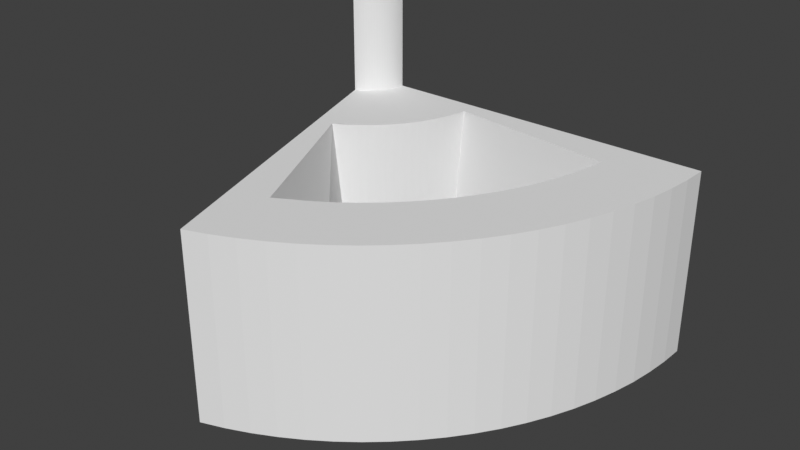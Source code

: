 # Source: toy_car_wheel.blend  (saved by Blender 2.93.21; exported with 4.5.12 LTS)
import bpy
from mathutils import Matrix  # noqa: F401  (used for matrix-valued properties, if any)

bpy.ops.wm.read_factory_settings(use_empty=True)
scene = bpy.context.scene
scene.name = 'Scene'

# ---- collections
col_collection = bpy.data.collections.new('Collection'); scene.collection.children.link(col_collection)

# ---- world
world_world = bpy.data.worlds.new('World'); scene.world = world_world
world_world.use_nodes = True; world_world.node_tree.nodes.clear()
_N = world_world.node_tree.nodes; _L = world_world.node_tree.links
n0 = _N.new('ShaderNodeOutputWorld'); n0.name = 'World Output'; n0.location = (300, 300)
n1 = _N.new('ShaderNodeBackground'); n1.name = 'Background'; n1.location = (10, 300)
n1.inputs[0].default_value = (0.05088, 0.05088, 0.05088, 1.0)
_L.new(n1.outputs[0], n0.inputs[0])
n0.is_active_output = True
world_world.color = (0.05088, 0.05088, 0.05088)
world_world.use_sun_shadow = False
world_world.sun_shadow_jitter_overblur = 0.0

# ---- meshes
me_cylinder = bpy.data.meshes.new('Cylinder')
me_cylinder.from_pydata([(2.25, 0.0, 9.8), (2.246, -0.1413, 9.8), (1.198, -0.07535, 9.8), (2.232, -0.282, 9.8), (19.84, -2.507, 9.8), (7.143, -0.9024, 9.8), (2.21, -0.4216, 9.8), (15.81, -3.017, 9.8), (2.179, -0.5596, 9.8), (15.59, -4.004, 9.8), (19.37, -4.974, 9.8), (6.974, -1.791, 9.8), (1.141, -0.3708, 9.8), (19.02, -6.18, 9.8), (2.092, -0.8283, 9.8), (1.116, -0.4417, 9.8), (6.694, -2.65, 9.8), (2.036, -0.958, 9.8), (1.086, -0.5109, 9.8), (6.309, -3.469, 9.8), (13.59, -8.627, 9.8), (1.82, -1.323, 9.8), (13.03, -9.463, 9.8), (0.8748, -0.8215, 9.8), (11.74, -11.02, 9.8), (14.58, -13.69, 9.8), (0.8215, -0.8748, 9.8), (4.929, -5.249, 9.8), (1.434, -1.734, 9.8), (10.26, -12.41, 9.8), (12.75, -15.41, 9.8), (4.589, -5.548, 9.8), (1.323, -1.82, 9.8), (0.7053, -0.9708, 9.8), (9.463, -13.03, 9.8), (11.76, -16.18, 9.8), (0.643, -1.013, 9.8), (8.627, -13.59, 9.8), (3.858, -6.079, 9.8), (1.084, -1.972, 9.8), (7.756, -14.11, 9.8), (0.958, -2.036, 9.8), (3.066, -6.515, 9.8), (0.4417, -1.116, 9.8), (5.927, -14.97, 9.8), (7.362, -18.6, 9.8), (0.6953, -2.14, 9.8), (0.3708, -1.141, 9.8), (4.975, -15.31, 9.8), (6.18, -19.02, 9.8), (2.225, -6.848, 9.8), (2.25, 1.311e-06, 0.0), (20.0, 1.311e-06, 0.0), (16.1, 1.311e-06, 0.0), (7.2, 1.311e-06, 0.0), (2.246, -0.1413, 0.0), (1.198, -0.07535, 0.0), (19.96, -1.256, 0.0), (16.07, -1.011, 0.0), (1.191, -0.1504, 0.0), (19.84, -2.507, 0.0), (7.143, -0.9024, 0.0), (2.21, -0.4216, 0.0), (15.81, -3.017, 0.0), (7.072, -1.349, 0.0), (2.179, -0.5596, 0.0), (6.974, -1.791, 0.0), (19.02, -6.18, -2.861e-06), (2.092, -0.8283, 0.0), (2.036, -0.958, 0.0), (14.57, -6.855, -1.907e-06), (1.972, -1.084, 0.0), (17.53, -9.635, -1.907e-06), (14.11, -7.756, -1.907e-06), (6.309, -3.469, -9.537e-07), (16.89, -10.72, -1.907e-06), (13.59, -8.627, -1.907e-06), (6.079, -3.858, -9.537e-07), (0.9708, -0.7053, 0.0), (16.18, -11.76, -1.907e-06), (13.03, -9.463, -1.907e-06), (0.9246, -0.7649, 0.0), (12.41, -10.26, -1.907e-06), (5.548, -4.589, -9.537e-07), (1.64, -1.54, 0.0), (0.8748, -0.8215, 0.0), (11.74, -11.02, -1.907e-06), (13.69, -14.58, -4.768e-06), (11.02, -11.74, -1.907e-06), (1.434, -1.734, 0.0), (10.26, -12.41, -1.907e-06), (0.7053, -0.9708, 0.0), (9.463, -13.03, -1.907e-06), (4.232, -5.825, -2.861e-06), (0.643, -1.013, 0.0), (0.5781, -1.052, 0.0), (9.635, -17.53, -5.722e-06), (7.756, -14.11, -4.768e-06), (0.8283, -2.092, 0.0), (4.975, -15.31, -4.768e-06), (2.225, -6.848, -1.907e-06), (1.2, 0.0, 9.8), (20.0, 0.0, 9.8), (16.1, 0.0, 9.8), (7.2, 0.0, 9.8), (7.186, -0.4521, 9.8), (16.07, -1.011, 9.8), (19.96, -1.256, 9.8), (1.191, -0.1504, 9.8), (15.97, -2.018, 9.8), (7.072, -1.349, 9.8), (1.179, -0.2249, 9.8), (19.65, -3.748, 9.8), (1.162, -0.2984, 9.8), (15.31, -4.975, 9.8), (6.848, -2.225, 9.8), (2.14, -0.6953, 9.8), (14.97, -5.927, 9.8), (18.6, -7.362, 9.8), (6.515, -3.066, 9.8), (14.57, -6.855, 9.8), (18.1, -8.516, 9.8), (14.11, -7.756, 9.8), (17.53, -9.635, 9.8), (1.972, -1.084, 9.8), (1.052, -0.5781, 9.8), (6.079, -3.858, 9.8), (16.89, -10.72, 9.8), (1.9, -1.206, 9.8), (1.013, -0.643, 9.8), (0.9708, -0.7053, 9.8), (5.825, -4.232, 9.8), (16.18, -11.76, 9.8), (5.548, -4.589, 9.8), (1.734, -1.434, 9.8), (0.9246, -0.7649, 9.8), (12.41, -10.26, 9.8), (15.41, -12.75, 9.8), (5.249, -4.929, 9.8), (1.64, -1.54, 9.8), (1.54, -1.64, 9.8), (11.02, -11.74, 9.8), (13.69, -14.58, 9.8), (0.7649, -0.9246, 9.8), (4.232, -5.825, 9.8), (10.72, -16.89, 9.8), (1.206, -1.9, 9.8), (3.469, -6.309, 9.8), (9.635, -17.53, 9.8), (0.5781, -1.052, 9.8), (6.855, -14.57, 9.8), (8.516, -18.1, 9.8), (0.5109, -1.086, 9.8), (2.65, -6.694, 9.8), (0.8283, -2.092, 9.8), (1.2, 1.311e-06, 0.0), (7.186, -0.4521, 0.0), (2.232, -0.282, 0.0), (15.97, -2.018, 0.0), (1.179, -0.2249, 0.0), (19.65, -3.748, -9.537e-07), (19.37, -4.974, -9.537e-07), (15.59, -4.004, 0.0), (1.162, -0.2984, 0.0), (15.31, -4.975, -9.537e-07), (6.848, -2.225, 0.0), (2.14, -0.6953, 0.0), (1.141, -0.3708, 0.0), (6.694, -2.65, 0.0), (14.97, -5.927, -2.861e-06), (18.6, -7.362, -1.907e-06), (1.116, -0.4417, 0.0), (6.515, -3.066, 0.0), (18.1, -8.516, -1.907e-06), (1.086, -0.5109, 0.0), (1.052, -0.5781, 0.0), (1.9, -1.206, 0.0), (1.013, -0.643, 0.0), (1.82, -1.323, 0.0), (5.825, -4.232, -9.537e-07), (1.734, -1.434, 0.0), (15.41, -12.75, -1.907e-06), (5.249, -4.929, -9.537e-07), (14.58, -13.69, -4.768e-06), (4.929, -5.249, -9.537e-07), (1.54, -1.64, 0.0), (0.8215, -0.8748, 0.0), (4.589, -5.548, -2.861e-06), (0.7649, -0.9246, 0.0), (12.75, -15.41, -4.768e-06), (1.323, -1.82, 0.0), (11.76, -16.18, -3.815e-06), (10.72, -16.89, -5.722e-06), (8.627, -13.59, -4.768e-06), (1.206, -1.9, 0.0), (3.858, -6.079, -2.861e-06), (3.469, -6.309, -2.861e-06), (1.084, -1.972, 0.0), (3.066, -6.515, -2.861e-06), (6.855, -14.57, -4.768e-06), (8.516, -18.1, -5.722e-06), (0.958, -2.036, 0.0), (0.5109, -1.086, 0.0), (2.65, -6.694, -2.861e-06), (5.927, -14.97, -4.768e-06), (7.362, -18.6, -5.722e-06), (0.4417, -1.116, 0.0), (0.6953, -2.14, 0.0), (0.3708, -1.141, 0.0), (6.18, -19.02, -5.722e-06), (1.052, -0.5781, 15.0), (1.013, -0.643, 15.0), (2.246, -0.1413, 15.0), (2.25, 0.0, 15.0), (1.9, -1.206, 15.0), (1.972, -1.084, 15.0), (2.232, -0.282, 15.0), (2.21, -0.4216, 15.0), (2.179, -0.5596, 15.0), (1.141, -0.3708, 15.0), (1.116, -0.4417, 15.0), (2.036, -0.958, 15.0), (2.092, -0.8283, 15.0), (1.086, -0.5109, 15.0), (0.8748, -0.8215, 15.0), (0.8215, -0.8748, 15.0), (1.323, -1.82, 15.0), (1.434, -1.734, 15.0), (0.7053, -0.9708, 15.0), (0.643, -1.013, 15.0), (0.958, -2.036, 15.0), (1.084, -1.972, 15.0), (0.9708, -0.7053, 15.0), (0.6953, -2.14, 15.0), (0.3708, -1.141, 15.0), (0.4417, -1.116, 15.0), (1.64, -1.54, 15.0), (1.734, -1.434, 15.0), (1.179, -0.2249, 15.0), (1.162, -0.2984, 15.0), (1.54, -1.64, 15.0), (1.191, -0.1504, 15.0), (0.9246, -0.7649, 15.0), (0.5781, -1.052, 15.0), (0.5109, -1.086, 15.0), (1.2, 0.0, 15.0), (1.198, -0.07535, 15.0), (1.206, -1.9, 15.0), (2.14, -0.6953, 15.0), (1.82, -1.323, 15.0), (0.7649, -0.9246, 15.0), (0.8283, -2.092, 15.0), (0.0, 0.0, 9.8), (0.0, 0.0, 0.0)], [], [(80, 22, 136, 82), (129, 130, 252), (85, 81, 253), (20, 76, 73, 122), (193, 195, 42, 150), (177, 175, 253), (102, 103, 106, 109, 7, 9, 10, 112, 4, 107), (51, 55, 157, 62, 65, 66, 64, 61, 156, 54), (13, 10, 161, 67), (123, 121, 173, 72), (137, 132, 79, 181), (23, 26, 252), (78, 177, 253), (30, 142, 87, 189), (175, 174, 253), (10, 112, 160, 161), (49, 45, 205, 209), (91, 188, 253), (107, 102, 52, 57), (148, 145, 192, 96), (4, 107, 57, 60), (159, 59, 253), (35, 30, 189, 191), (109, 106, 103, 104, 105, 5), (151, 148, 96, 200), (174, 171, 253), (146, 38, 147, 42, 153, 50, 46, 154, 41, 39), (6, 3, 216, 217), (0, 104, 105, 5, 110, 11, 8, 6, 3, 1), (51, 55, 157, 62, 65, 166, 68, 69, 71, 176, 178, 180, 84, 185, 89, 190, 194, 197, 201, 98, 207, 208, 206, 202, 95, 94, 91, 188, 186, 85, 81, 78, 177, 175, 174, 171, 167, 163, 159, 59, 56, 155), (132, 127, 75, 79), (73, 70, 120, 122), (65, 66, 165, 168, 172, 74, 77, 179, 83, 182, 184, 187, 93, 195, 194, 190, 89, 185, 84, 180, 178, 176, 71, 69, 68, 166), (121, 118, 170, 173), (131, 179, 77, 126), (52, 53, 58, 158, 63, 162, 161, 160, 60, 57), (86, 24, 141, 88), (19, 74, 172, 119), (145, 148, 151, 45, 49, 48, 44, 150, 40, 37), (194, 197, 201, 98, 207, 100, 203, 198, 196, 195), (142, 25, 183, 87), (193, 97, 199, 204, 99, 100, 203, 198, 196, 195), (161, 67, 170, 173, 72, 75, 79, 181, 183, 87, 189, 191, 192, 193, 92, 90, 88, 86, 82, 80, 76, 73, 70, 169, 164, 162), (53, 54, 156, 61, 64, 66, 162, 63, 158, 58), (120, 70, 169, 117), (18, 125, 252), (192, 193, 97, 199, 204, 99, 209, 205, 200, 96), (169, 164, 114, 117), (165, 66, 11, 115), (130, 135, 252), (38, 195, 93, 144), (2, 108, 252), (144, 93, 187, 31), (112, 4, 60, 160), (45, 151, 200, 205), (187, 184, 27, 31), (92, 34, 37, 193), (8, 116, 14, 17, 124, 128, 21, 134, 139, 140, 28, 32, 146, 38, 144, 31, 27, 138, 133, 131, 126, 19, 119, 16, 115, 11), (184, 182, 138, 27), (81, 78, 253), (164, 162, 9, 114), (145, 35, 191, 192), (133, 83, 179, 131), (113, 12, 252), (24, 86, 82, 136), (118, 13, 67, 170), (149, 152, 252), (126, 77, 74, 19), (208, 206, 253), (16, 168, 165, 115), (182, 83, 133, 138), (10, 13, 118, 121, 123, 127, 132, 137, 25, 142, 30, 35, 145, 37, 34, 29, 141, 24, 136, 22, 20, 122, 120, 117, 114, 9), (141, 29, 90, 88), (127, 123, 72, 75), (172, 168, 16, 119), (36, 149, 252), (25, 137, 181, 183), (95, 94, 253), (76, 80, 22, 20), (29, 90, 92, 34), (42, 147, 38, 195), (153, 42, 150, 44, 48, 50), (7, 109, 162, 9), (37, 40, 150, 193), (110, 5, 66, 11), (66, 5, 109, 162), (213, 245, 246, 241, 238, 239, 219, 220, 223, 210, 211, 232, 242, 224, 225, 250, 228, 229, 243, 244, 235, 234, 233, 251, 230, 231, 247, 226, 227, 240, 236, 237, 249, 214, 215, 221, 222, 248, 218, 217, 216, 212), (23, 26, 225, 224), (129, 130, 232, 211), (28, 140, 240, 227), (14, 116, 248, 222), (154, 41, 230, 251), (47, 46, 233, 234), (26, 143, 250, 225), (124, 17, 221, 215), (152, 43, 235, 244), (111, 113, 239, 238), (0, 101, 245, 213), (32, 28, 227, 226), (8, 6, 217, 218), (46, 154, 251, 233), (21, 128, 214, 249), (143, 33, 228, 250), (134, 21, 249, 237), (12, 15, 220, 219), (101, 2, 246, 245), (108, 111, 238, 241), (17, 14, 222, 221), (43, 47, 234, 235), (125, 129, 211, 210), (33, 36, 229, 228), (135, 23, 224, 242), (15, 18, 223, 220), (39, 146, 247, 231), (1, 0, 213, 212), (146, 32, 226, 247), (116, 8, 218, 248), (36, 149, 243, 229), (140, 139, 236, 240), (128, 124, 215, 214), (149, 152, 244, 243), (113, 12, 219, 239), (3, 1, 212, 216), (2, 108, 241, 246), (130, 135, 242, 232), (18, 125, 210, 223), (139, 134, 237, 236), (41, 39, 231, 230), (26, 143, 252), (152, 43, 252), (163, 159, 253), (111, 113, 252), (59, 56, 253), (167, 163, 253), (143, 33, 252), (202, 95, 253), (188, 186, 253), (91, 94, 253), (12, 15, 252), (186, 85, 253), (206, 202, 253), (101, 2, 252), (56, 155, 253), (108, 111, 252), (43, 47, 252), (125, 129, 252), (36, 33, 252), (135, 23, 252), (15, 18, 252), (171, 167, 253)])
_uv = me_cylinder.uv_layers.new(name='UVMap')
_uv.uv.foreach_set('vector', [0.0, 0.0, 0.0, 0.0, 0.0, 0.0, 0.0, 0.0, 0.0, 0.0, 0.0, 0.0, 0.0, 0.0, 0.0, 0.0, 0.0, 0.0, 0.0, 0.0, 0.0, 0.0, 0.0, 0.0, 0.0, 0.0, 0.0, 0.0, 0.0, 0.0, 0.0, 0.0, 0.0, 0.0, 0.0, 0.0, 0.0, 0.0, 0.0, 0.0, 0.0, 0.0, 0.0, 0.0, 0.0, 0.0, 0.0, 0.0, 0.0, 0.0, 0.0, 0.0, 0.0, 0.0, 0.0, 0.0, 0.0, 0.0, 0.0, 0.0, 0.0, 0.0, 0.0, 0.0, 0.0, 0.0, 0.0, 0.0, 0.0, 0.0, 0.0, 0.0, 0.0, 0.0, 0.0, 0.0, 0.0, 0.0, 0.0, 0.0, 0.0, 0.0, 0.0, 0.0, 0.0, 0.0, 0.0, 0.0, 0.0, 0.0, 0.0, 0.0, 0.0, 0.0, 0.0, 0.0, 0.0, 0.0, 0.0, 0.0, 0.0, 0.0, 0.0, 0.0, 0.0, 0.0, 0.0, 0.0, 0.0, 0.0, 0.0, 0.0, 0.0, 0.0, 0.0, 0.0, 0.0, 0.0, 0.0, 0.0, 0.0, 0.0, 0.0, 0.0, 0.0, 0.0, 0.0, 0.0, 0.0, 0.0, 0.0, 0.0, 0.0, 0.0, 0.0, 0.0, 0.0, 0.0, 0.0, 0.0, 0.0, 0.0, 0.0, 0.0, 0.0, 0.0, 0.0, 0.0, 0.0, 0.0, 0.0, 0.0, 0.0, 0.0, 0.0, 0.0, 0.0, 0.0, 0.0, 0.0, 0.0, 0.0, 0.0, 0.0, 0.0, 0.0, 0.0, 0.0, 0.0, 0.0, 0.0, 0.0, 0.0, 0.0, 0.0, 0.0, 0.0, 0.0, 0.0, 0.0, 0.0, 0.0, 0.0, 0.0, 0.0, 0.0, 0.0, 0.0, 0.0, 0.0, 0.0, 0.0, 0.0, 0.0, 0.0, 0.0, 0.0, 0.0, 0.0, 0.0, 0.0, 0.0, 0.0, 0.0, 0.0, 0.0, 0.0, 0.0, 0.0, 0.0, 0.0, 0.0, 0.0, 0.0, 0.0, 0.0, 0.0, 0.0, 0.0, 0.0, 0.0, 0.0, 0.0, 0.0, 0.0, 0.0, 0.0, 0.0, 0.0, 0.0, 0.0, 0.0, 0.0, 0.0, 0.0, 0.0, 0.0, 0.0, 0.0, 0.0, 0.0, 0.0, 0.0, 0.0, 0.0, 0.0, 0.0, 0.0, 0.0, 0.0, 0.0, 0.0, 0.0, 0.0, 0.0, 0.0, 0.0, 0.0, 0.0, 0.0, 0.0, 0.0, 0.0, 0.0, 0.0, 0.0, 0.0, 0.0, 0.0, 0.0, 0.0, 0.0, 0.0, 0.0, 0.0, 0.0, 0.0, 0.0, 0.0, 0.0, 0.0, 0.0, 0.0, 0.0, 0.0, 0.0, 0.0, 0.0, 0.0, 0.0, 0.0, 0.0, 0.0, 0.0, 0.0, 0.0, 0.0, 0.0, 0.0, 0.0, 0.0, 0.0, 0.0, 0.0, 0.0, 0.0, 0.0, 0.0, 0.0, 0.0, 0.0, 0.0, 0.0, 0.0, 0.0, 0.0, 0.0, 0.0, 0.0, 0.0, 0.0, 0.0, 0.0, 0.0, 0.0, 0.0, 0.0, 0.0, 0.0, 0.0, 0.0, 0.0, 0.0, 0.0, 0.0, 0.0, 0.0, 0.0, 0.0, 0.0, 0.0, 0.0, 0.0, 0.0, 0.0, 0.0, 0.0, 0.0, 0.0, 0.0, 0.0, 0.0, 0.0, 0.0, 0.0, 0.0, 0.0, 0.0, 0.0, 0.0, 0.0, 0.0, 0.0, 0.0, 0.0, 0.0, 0.0, 0.0, 0.0, 0.0, 0.0, 0.0, 0.0, 0.0, 0.0, 0.0, 0.0, 0.0, 0.0, 0.0, 0.0, 0.0, 0.0, 0.0, 0.0, 0.0, 0.0, 0.0, 0.0, 0.0, 0.0, 0.0, 0.0, 0.0, 0.0, 0.0, 0.0, 0.0, 0.0, 0.0, 0.0, 0.0, 0.0, 0.0, 0.0, 0.0, 0.0, 0.0, 0.0, 0.0, 0.0, 0.0, 0.0, 0.0, 0.0, 0.0, 0.0, 0.0, 0.0, 0.0, 0.0, 0.0, 0.0, 0.0, 0.0, 0.0, 0.0, 0.0, 0.0, 0.0, 0.0, 0.0, 0.0, 0.0, 0.0, 0.0, 0.0, 0.0, 0.0, 0.0, 0.0, 0.0, 0.0, 0.0, 0.0, 0.0, 0.0, 0.0, 0.0, 0.0, 0.0, 0.0, 0.0, 0.0, 0.0, 0.0, 0.0, 0.0, 0.0, 0.0, 0.0, 0.0, 0.0, 0.0, 0.0, 0.0, 0.0, 0.0, 0.0, 0.0, 0.0, 0.0, 0.0, 0.0, 0.0, 0.0, 0.0, 0.0, 0.0, 0.0, 0.0, 0.0, 0.0, 0.0, 0.0, 0.0, 0.0, 0.0, 0.0, 0.0, 0.0, 0.0, 0.0, 0.0, 0.0, 0.0, 0.0, 0.0, 0.0, 0.0, 0.0, 0.0, 0.0, 0.0, 0.0, 0.0, 0.0, 0.0, 0.0, 0.0, 0.0, 0.0, 0.0, 0.0, 0.0, 0.0, 0.0, 0.0, 0.0, 0.0, 0.0, 0.0, 0.0, 0.0, 0.0, 0.0, 0.0, 0.0, 0.0, 0.0, 0.0, 0.0, 0.0, 0.0, 0.0, 0.0, 0.0, 0.0, 0.0, 0.0, 0.0, 0.0, 0.0, 0.0, 0.0, 0.0, 0.0, 0.0, 0.0, 0.0, 0.0, 0.0, 0.0, 0.0, 0.0, 0.0, 0.0, 0.0, 0.0, 0.0, 0.0, 0.0, 0.0, 0.0, 0.0, 0.0, 0.0, 0.0, 0.0, 0.0, 0.0, 0.0, 0.0, 0.0, 0.0, 0.0, 0.0, 0.0, 0.0, 0.0, 0.0, 0.0, 0.0, 0.0, 0.0, 0.0, 0.0, 0.0, 0.0, 0.0, 0.0, 0.0, 0.0, 0.0, 0.0, 0.0, 0.0, 0.0, 0.0, 0.0, 0.0, 0.0, 0.0, 0.0, 0.0, 0.0, 0.0, 0.0, 0.0, 0.0, 0.0, 0.0, 0.0, 0.0, 0.0, 0.0, 0.0, 0.0, 0.0, 0.0, 0.0, 0.0, 0.0, 0.0, 0.0, 0.0, 0.0, 0.0, 0.0, 0.0, 0.0, 0.0, 0.0, 0.0, 0.0, 0.0, 0.0, 0.0, 0.0, 0.0, 0.0, 0.0, 0.0, 0.0, 0.0, 0.0, 0.0, 0.0, 0.0, 0.0, 0.0, 0.0, 0.0, 0.0, 0.0, 0.0, 0.0, 0.0, 0.0, 0.0, 0.0, 0.0, 0.0, 0.0, 0.0, 0.0, 0.0, 0.0, 0.0, 0.0, 0.0, 0.0, 0.0, 0.0, 0.0, 0.0, 0.0, 0.0, 0.0, 0.0, 0.0, 0.0, 0.0, 0.0, 0.0, 0.0, 0.0, 0.0, 0.0, 0.0, 0.0, 0.0, 0.0, 0.0, 0.0, 0.0, 0.0, 0.0, 0.0, 0.0, 0.0, 0.0, 0.0, 0.0, 0.0, 0.0, 0.0, 0.0, 0.0, 0.0, 0.0, 0.0, 0.0, 0.0, 0.0, 0.0, 0.0, 0.0, 0.0, 0.0, 0.0, 0.0, 0.0, 0.0, 0.0, 0.0, 0.0, 0.0, 0.0, 0.0, 0.0, 0.0, 0.0, 0.0, 0.0, 0.0, 0.0, 0.0, 0.0, 0.0, 0.0, 0.0, 0.0, 0.0, 0.0, 0.0, 0.0, 0.0, 0.0, 0.0, 0.0, 0.0, 0.0, 0.0, 0.0, 0.0, 0.0, 0.0, 0.0, 0.0, 0.0, 0.0, 0.0, 0.0, 0.0, 0.0, 0.0, 0.0, 0.0, 0.0, 0.0, 0.0, 0.0, 0.0, 0.0, 0.0, 0.0, 0.0, 0.0, 0.0, 0.0, 0.0, 0.0, 0.0, 0.0, 0.0, 0.0, 0.0, 0.0, 0.0, 0.0, 0.0, 0.0, 0.0, 0.0, 0.0, 0.0, 0.0, 0.0, 0.0, 0.0, 0.0, 0.0, 0.0, 0.0, 0.0, 0.0, 0.0, 0.0, 0.0, 0.0, 0.0, 0.0, 0.0, 0.0, 0.0, 0.0, 0.0, 0.0, 0.0, 0.0, 0.0, 0.0, 0.0, 0.0, 0.0, 0.0, 0.0, 0.0, 0.0, 0.0, 0.0, 0.0, 0.0, 0.0, 0.0, 0.0, 0.0, 0.0, 0.0, 0.0, 0.0, 0.0, 0.0, 0.0, 0.0, 0.0, 0.0, 0.0, 0.0, 0.0, 0.0, 0.0, 0.0, 0.0, 0.0, 0.0, 0.0, 0.0, 0.0, 0.0, 0.0, 0.0, 0.0, 0.0, 0.0, 0.0, 0.0, 0.0, 0.0, 0.0, 0.0, 0.0, 0.0, 0.0, 0.0, 0.0, 0.0, 0.0, 0.0, 0.0, 0.0, 0.0, 0.0, 0.0, 0.0, 0.0, 0.0, 0.0, 0.0, 0.0, 0.0, 0.0, 0.0, 0.0, 0.0, 0.0, 0.0, 0.0, 0.0, 0.0, 0.0, 0.0, 0.0, 0.0, 0.0, 0.0, 0.0, 0.0, 0.0, 0.0, 0.0, 0.0, 0.0, 0.0, 0.0, 0.0, 0.0, 0.0, 0.0, 0.0, 0.0, 0.0, 0.0, 0.0, 0.0, 0.0, 0.0, 0.0, 0.0, 0.0, 0.0, 0.0, 0.0, 0.0, 0.0, 0.0, 0.0, 0.0, 0.0, 0.0, 0.0, 0.0, 0.0, 0.0, 0.0, 0.0, 0.0, 0.0, 0.0, 0.0, 0.0, 0.0, 0.0, 0.0, 0.0, 0.0, 0.0, 0.0, 0.0, 0.0, 0.0, 0.0, 0.0, 0.0, 0.0, 0.0, 0.0, 0.0, 0.0, 0.0, 0.0, 0.0, 0.0, 0.0, 0.0, 0.0, 0.0, 0.0, 0.0, 0.0, 0.0, 0.0, 0.0, 0.0, 0.0, 0.0, 0.0, 0.0, 0.0, 0.0, 0.0, 0.0, 0.0, 0.0, 0.0, 0.0, 0.0, 0.0, 0.0, 0.0, 0.0, 0.0, 0.0, 0.0, 0.0, 0.0, 0.0, 0.0, 0.0, 0.0, 0.0, 0.0, 0.0, 0.0, 0.0, 0.0, 0.0, 0.0, 0.0, 0.0, 0.0, 0.0, 0.0, 0.0, 0.0, 0.0, 0.0, 0.0, 0.0, 0.0, 0.0, 0.0, 0.0, 0.0, 0.0, 0.0, 0.0, 0.0, 0.0, 0.0, 0.0, 0.0, 0.0, 0.0, 0.0, 0.0, 0.0, 0.0, 0.0, 0.0, 0.0, 0.0, 0.0, 0.0, 0.0, 0.0, 0.0, 0.0, 0.0, 0.0, 0.0, 0.0, 0.0, 0.0, 0.0, 0.0, 0.0, 0.0, 0.0, 0.0, 0.0, 0.0, 0.0, 0.0, 0.0, 0.0, 0.0, 0.0, 0.0, 0.0, 0.0, 0.0, 0.0, 0.0, 0.0, 0.0, 0.0, 0.0, 0.0, 0.0, 0.0, 0.0, 0.0, 0.0, 0.0, 0.0, 0.0, 0.0, 0.0, 0.0, 0.0, 0.0, 0.0, 0.0, 0.0, 0.0, 0.0, 0.0, 0.0, 0.0, 0.0, 0.0, 0.0, 0.0, 0.0, 0.0, 0.0, 0.0, 0.0, 0.0, 0.0, 0.0, 0.0, 0.0, 0.0, 0.0, 0.0, 0.0, 0.0, 0.0, 0.0, 0.0, 0.0, 0.0, 0.0, 0.0, 0.0, 0.0, 0.0, 0.0, 0.0, 0.0, 0.0, 0.0, 0.0, 0.0, 0.0, 0.0, 0.0, 0.0, 0.0, 0.0, 0.0, 0.0, 0.0, 0.0, 0.0, 0.0, 0.0, 0.0, 0.0, 0.0, 0.0, 0.0, 0.0, 0.0, 0.0, 0.0, 0.0, 0.0, 0.0, 0.0, 0.0, 0.0, 0.0, 0.0, 0.0, 0.0, 0.0, 0.0, 0.0, 0.0, 0.0, 0.0, 0.0, 0.0, 0.0, 0.0, 0.0, 0.0, 0.0, 0.0, 0.0, 0.0, 0.0, 0.0, 0.0, 0.0, 0.0, 0.0, 0.0, 0.0, 0.0, 0.0, 0.0, 0.0, 0.0, 0.0, 0.0, 0.0, 0.0, 0.0, 0.0, 0.0, 0.0, 0.0, 0.0, 0.0, 0.0, 0.0, 0.0, 0.0, 0.0, 0.0, 0.0, 0.0, 0.0, 0.0, 0.0, 0.0, 0.0, 0.0, 0.0, 0.0, 0.0, 0.0, 0.0, 0.0, 0.0, 0.0, 0.0, 0.0, 0.0, 0.0, 0.0, 0.0, 0.0, 0.0, 0.0, 0.0, 0.0, 0.0, 0.0, 0.0, 0.0, 0.0, 0.0, 0.0, 0.0, 0.0, 0.0, 0.0, 0.0, 0.0, 0.0, 0.0, 0.0, 0.0, 0.0, 0.0, 0.0, 0.0, 0.0, 0.0, 0.0, 0.0, 0.0, 0.0, 0.0, 0.0, 0.0, 0.0, 0.0, 0.0, 0.0, 0.0, 0.0, 0.0, 0.0, 0.0, 0.0, 0.0, 0.0, 0.0, 0.0, 0.0, 0.0, 0.0, 0.0, 0.0, 0.0, 0.0, 0.0, 0.0, 0.0, 0.0, 0.0, 0.0, 0.0, 0.0, 0.0, 0.0, 0.0, 0.0, 0.0, 0.0, 0.0, 0.0, 0.0, 0.0, 0.0, 0.0, 0.0, 0.0, 0.0, 0.0, 0.0, 0.0, 0.0, 0.0, 0.0, 0.0, 0.0, 0.0, 0.0, 0.0, 0.0, 0.0, 0.0, 0.0, 0.0, 0.0, 0.0, 0.0, 0.0, 0.0, 0.0, 0.0, 0.0, 0.0, 0.0, 0.0, 0.0, 0.0, 0.0, 0.0, 0.0, 0.0, 0.0, 0.0, 0.0, 0.0, 0.0, 0.0, 0.0, 0.0, 0.0, 0.0, 0.0, 0.0, 0.0, 0.0, 0.0, 0.0, 0.0, 0.0, 0.0, 0.0, 0.0, 0.0, 0.0, 0.0, 0.0, 0.0, 0.0, 0.0, 0.0, 0.0, 0.0, 0.0, 0.0, 0.0, 0.0, 0.0, 0.0, 0.0, 0.0, 0.0, 0.0, 0.0, 0.0, 0.0, 0.0, 0.0, 0.0, 0.0, 0.0, 0.0, 0.0, 0.0, 0.0, 0.0, 0.0, 0.0, 0.0, 0.0, 0.0, 0.0, 0.0, 0.0, 0.0, 0.0, 0.0, 0.0, 0.0, 0.0, 0.0, 0.0, 0.0, 0.0, 0.0, 0.0, 0.0, 0.0, 0.0, 0.0, 0.0, 0.0, 0.0, 0.0, 0.0, 0.0, 0.0, 0.0, 0.0, 0.0, 0.0, 0.0, 0.0, 0.0, 0.0, 0.0, 0.0, 0.0, 0.0, 0.0, 0.0, 0.0, 0.0, 0.0, 0.0, 0.0, 0.0, 0.0, 0.0, 0.0, 0.0, 0.0, 0.0, 0.0, 0.0, 0.0, 0.0, 0.0, 0.0, 0.0, 0.0, 0.0, 0.0, 0.0, 0.0, 0.0, 0.0, 0.0, 0.0, 0.0, 0.0, 0.0, 0.0, 0.0, 0.0, 0.0, 0.0, 0.0, 0.0, 0.0, 0.0, 0.0, 0.0, 0.0, 0.0, 0.0, 0.0, 0.0, 0.0, 0.0, 0.0, 0.0, 0.0, 0.0, 0.0, 0.0, 0.0, 0.0, 0.0, 0.0, 0.0, 0.0, 0.0, 0.0, 0.0, 0.0, 0.0, 0.0, 0.0, 0.0, 0.0, 0.0, 0.0, 0.0, 0.0, 0.0, 0.0, 0.0, 0.0, 0.0, 0.0, 0.0, 0.0, 0.0, 0.0, 0.0, 0.0, 0.0, 0.0, 0.0, 0.0, 0.0, 0.0, 0.0, 0.0, 0.0, 0.0, 0.0, 0.0, 0.0, 0.0, 0.0, 0.0, 0.0, 0.0, 0.0, 0.0, 0.0, 0.0, 0.0, 0.0, 0.0, 0.0, 0.0, 0.0, 0.0, 0.0, 0.0, 0.0])
me_cylinder.use_remesh_fix_poles = True
me_cylinder.use_remesh_preserve_attributes = False
me_cylinder.update()

# ---- objects
ob_cylinder = bpy.data.objects.new('Cylinder', me_cylinder)
ob_empty = bpy.data.objects.new('Empty', None)

# ---- transforms, parenting, visibility, modifiers, constraints
ob_cylinder.location = (0.0, 0.0, 0.0)
ob_empty.location = (0.0, 0.0, 0.0)

# ---- collection membership
col_collection.objects.link(ob_cylinder)
col_collection.objects.link(ob_empty)

# ---- scene / render settings (as saved in the file)
scene.frame_start = 1; scene.frame_end = 250; scene.frame_set(27)
scene.render.engine = 'BLENDER_EEVEE_NEXT'
scene.cycles.use_denoising = False
scene.cycles.samples = 128
scene.cycles.sampling_pattern = 'TABULATED_SOBOL'
scene.cycles.use_adaptive_sampling = False
scene.cycles.use_light_tree = False
scene.view_settings.view_transform = 'Standard'
bpy.context.view_layer.update()

# ---- added for rendering (the .blend has no active camera and no usable light): camera, sun
cam_auto = bpy.data.cameras.new('AutoCamera')
cam_auto.lens = 50.0
cam_auto.sensor_width = 36.0
cam_auto.clip_end = 1000.0
ob_auto_camera = bpy.data.objects.new('AutoCamera', cam_auto)
scene.collection.objects.link(ob_auto_camera)
ob_auto_camera.location = (39.0645, -44.3879, 30.7516)
ob_auto_camera.rotation_euler = (1.09748, -7.21219e-08, 0.694738)
scene.camera = ob_auto_camera
light_auto_sun = bpy.data.lights.new('AutoSun', 'SUN')
light_auto_sun.energy = 3.0
light_auto_sun.angle = 0.0523599
ob_auto_sun = bpy.data.objects.new('AutoSun', light_auto_sun)
scene.collection.objects.link(ob_auto_sun)
ob_auto_sun.rotation_euler = (0.872665, 0.174533, 0.523599)
bpy.context.view_layer.update()
